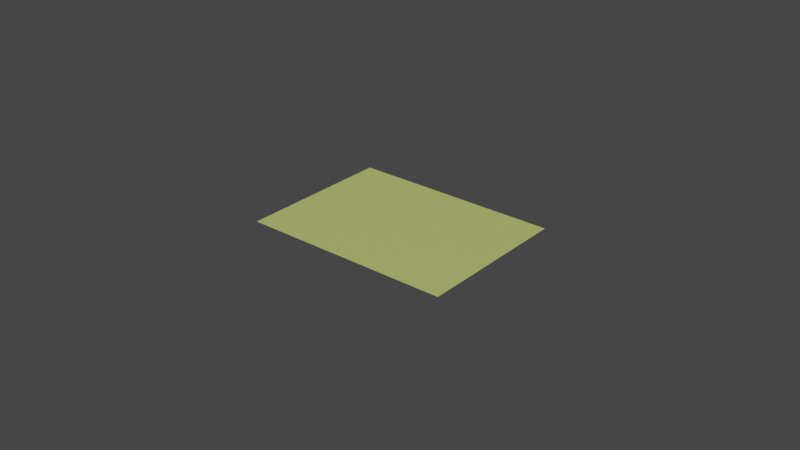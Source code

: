 # Source: Paper_Standard_Sml.blend  (saved by Blender 3.5.10; exported with 4.5.12 LTS)
import bpy
from mathutils import Matrix  # noqa: F401  (used for matrix-valued properties, if any)

bpy.ops.wm.read_factory_settings(use_empty=True)
scene = bpy.context.scene
scene.name = 'Scene'

# ---- collections
col_collection = bpy.data.collections.new('Collection'); scene.collection.children.link(col_collection)

# ---- materials (node trees are filled in below, after node groups)
mat_paper = bpy.data.materials.new('Paper')
mat_paper.use_transparent_shadow = False

# ---- material node trees
mat_paper.use_nodes = True; mat_paper.node_tree.nodes.clear()
_N = mat_paper.node_tree.nodes; _L = mat_paper.node_tree.links
n0 = _N.new('ShaderNodeBsdfPrincipled'); n0.name = 'Principled BSDF'; n0.location = (10, 300)
n0.distribution = 'GGX'
n0.subsurface_method = 'RANDOM_WALK_SKIN'
n0.inputs[0].default_value = (0.5094, 0.5926, 0.164, 1.0)
n0.inputs[3].default_value = 1.45
n0.inputs[27].default_value = (0.0, 0.0, 0.0, 1.0)
n0.inputs[28].default_value = 1.0
n1 = _N.new('ShaderNodeOutputMaterial'); n1.name = 'Material Output'; n1.location = (300, 300)
_L.new(n0.outputs[0], n1.inputs[0])
n1.is_active_output = True

# ---- world
world_world = bpy.data.worlds.new('World'); scene.world = world_world
world_world.use_nodes = True; world_world.node_tree.nodes.clear()
_N = world_world.node_tree.nodes; _L = world_world.node_tree.links
n0 = _N.new('ShaderNodeOutputWorld'); n0.name = 'World Output'; n0.location = (300, 300)
n1 = _N.new('ShaderNodeBackground'); n1.name = 'Background'; n1.location = (10, 300)
n1.inputs[0].default_value = (0.05088, 0.05088, 0.05088, 1.0)
_L.new(n1.outputs[0], n0.inputs[0])
n0.is_active_output = True
world_world.color = (0.05088, 0.05088, 0.05088)
world_world.use_sun_shadow = False
world_world.sun_shadow_jitter_overblur = 0.0

# ---- meshes
me_plane_003 = bpy.data.meshes.new('Plane.003')
me_plane_003.from_pydata([(-0.06752, -0.02519, 0.0), (-7.796e-09, -0.02519, 0.0), (-0.06752, 0.02519, 0.0), (-7.796e-09, 0.02519, 0.0)], [], [(0, 1, 3, 2)])
_uv = me_plane_003.uv_layers.new(name='UVMap')
_uv.uv.foreach_set('vector', [0.0, 0.0, 1.0, 0.0, 1.0, 1.0, 0.0, 1.0])
me_plane_003.materials.append(mat_paper)
me_plane_003.update()

# ---- objects
ob_paper_standard_sml = bpy.data.objects.new('Paper_Standard_Sml', me_plane_003)

# ---- transforms, parenting, visibility, modifiers, constraints
ob_paper_standard_sml.location = (0.0, 0.0, 0.0)

# ---- collection membership
col_collection.objects.link(ob_paper_standard_sml)

# ---- scene / render settings (as saved in the file)
scene.frame_start = 1; scene.frame_end = 250; scene.frame_set(1)
scene.render.engine = 'BLENDER_EEVEE_NEXT'
scene.cycles.sampling_pattern = 'TABULATED_SOBOL'
scene.view_settings.view_transform = 'Filmic'
bpy.context.view_layer.update()

# ---- added for rendering (the .blend has no active camera and no usable light): camera, sun
cam_auto = bpy.data.cameras.new('AutoCamera')
cam_auto.lens = 50.0
cam_auto.sensor_width = 36.0
cam_auto.clip_end = 1000.0
ob_auto_camera = bpy.data.objects.new('AutoCamera', cam_auto)
scene.collection.objects.link(ob_auto_camera)
ob_auto_camera.location = (0.151285, -0.222054, 0.148036)
ob_auto_camera.rotation_euler = (1.09748, -7.21219e-08, 0.694738)
scene.camera = ob_auto_camera
light_auto_sun = bpy.data.lights.new('AutoSun', 'SUN')
light_auto_sun.energy = 3.0
light_auto_sun.angle = 0.0523599
ob_auto_sun = bpy.data.objects.new('AutoSun', light_auto_sun)
scene.collection.objects.link(ob_auto_sun)
ob_auto_sun.rotation_euler = (0.872665, 0.174533, 0.523599)
bpy.context.view_layer.update()
